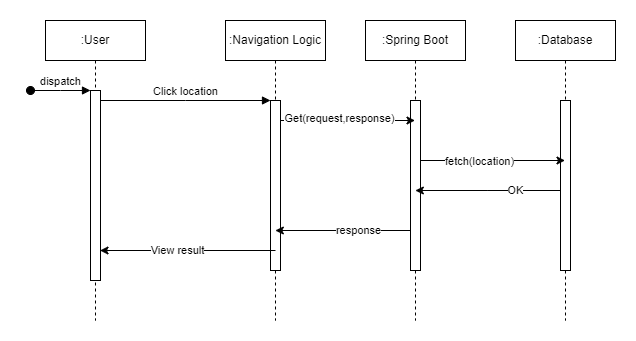

The diagram above was exported from draw.io. Its source (the exported page's mxGraphModel, read from the mxfile embedded in the PNG):
<mxGraphModel dx="1050" dy="542" grid="1" gridSize="10" guides="1" tooltips="1" connect="1" arrows="1" fold="1" page="1" pageScale="1" pageWidth="850" pageHeight="1100" math="0" shadow="0">
  <root>
    <mxCell id="0" />
    <mxCell id="1" parent="0" />
    <mxCell id="kDMmSPkJzN4kx4LOI4_C-1" value=":User" style="shape=umlLifeline;perimeter=lifelinePerimeter;whiteSpace=wrap;html=1;container=0;dropTarget=0;collapsible=0;recursiveResize=0;outlineConnect=0;portConstraint=eastwest;newEdgeStyle={&quot;edgeStyle&quot;:&quot;elbowEdgeStyle&quot;,&quot;elbow&quot;:&quot;vertical&quot;,&quot;curved&quot;:0,&quot;rounded&quot;:0};" vertex="1" parent="1">
      <mxGeometry x="140" y="90" width="100" height="300" as="geometry" />
    </mxCell>
    <mxCell id="kDMmSPkJzN4kx4LOI4_C-2" value="" style="html=1;points=[];perimeter=orthogonalPerimeter;outlineConnect=0;targetShapes=umlLifeline;portConstraint=eastwest;newEdgeStyle={&quot;edgeStyle&quot;:&quot;elbowEdgeStyle&quot;,&quot;elbow&quot;:&quot;vertical&quot;,&quot;curved&quot;:0,&quot;rounded&quot;:0};" vertex="1" parent="kDMmSPkJzN4kx4LOI4_C-1">
      <mxGeometry x="45" y="70" width="10" height="190" as="geometry" />
    </mxCell>
    <mxCell id="kDMmSPkJzN4kx4LOI4_C-3" value="dispatch" style="html=1;verticalAlign=bottom;startArrow=oval;endArrow=block;startSize=8;edgeStyle=elbowEdgeStyle;elbow=vertical;curved=0;rounded=0;" edge="1" parent="kDMmSPkJzN4kx4LOI4_C-1" target="kDMmSPkJzN4kx4LOI4_C-2">
      <mxGeometry relative="1" as="geometry">
        <mxPoint x="-15" y="70" as="sourcePoint" />
      </mxGeometry>
    </mxCell>
    <mxCell id="kDMmSPkJzN4kx4LOI4_C-4" value=":Navigation Logic" style="shape=umlLifeline;perimeter=lifelinePerimeter;whiteSpace=wrap;html=1;container=0;dropTarget=0;collapsible=0;recursiveResize=0;outlineConnect=0;portConstraint=eastwest;newEdgeStyle={&quot;edgeStyle&quot;:&quot;elbowEdgeStyle&quot;,&quot;elbow&quot;:&quot;vertical&quot;,&quot;curved&quot;:0,&quot;rounded&quot;:0};" vertex="1" parent="1">
      <mxGeometry x="320" y="90" width="100" height="300" as="geometry" />
    </mxCell>
    <mxCell id="kDMmSPkJzN4kx4LOI4_C-5" value="" style="html=1;points=[];perimeter=orthogonalPerimeter;outlineConnect=0;targetShapes=umlLifeline;portConstraint=eastwest;newEdgeStyle={&quot;edgeStyle&quot;:&quot;elbowEdgeStyle&quot;,&quot;elbow&quot;:&quot;vertical&quot;,&quot;curved&quot;:0,&quot;rounded&quot;:0};" vertex="1" parent="kDMmSPkJzN4kx4LOI4_C-4">
      <mxGeometry x="45" y="80" width="10" height="170" as="geometry" />
    </mxCell>
    <mxCell id="kDMmSPkJzN4kx4LOI4_C-6" value="Click location" style="html=1;verticalAlign=bottom;endArrow=block;edgeStyle=elbowEdgeStyle;elbow=horizontal;curved=0;rounded=0;" edge="1" parent="1" source="kDMmSPkJzN4kx4LOI4_C-2" target="kDMmSPkJzN4kx4LOI4_C-5">
      <mxGeometry relative="1" as="geometry">
        <mxPoint x="295" y="180" as="sourcePoint" />
        <Array as="points">
          <mxPoint x="280" y="170" />
        </Array>
      </mxGeometry>
    </mxCell>
    <mxCell id="kDMmSPkJzN4kx4LOI4_C-7" value=":Spring Boot" style="shape=umlLifeline;perimeter=lifelinePerimeter;whiteSpace=wrap;html=1;container=0;dropTarget=0;collapsible=0;recursiveResize=0;outlineConnect=0;portConstraint=eastwest;newEdgeStyle={&quot;edgeStyle&quot;:&quot;elbowEdgeStyle&quot;,&quot;elbow&quot;:&quot;vertical&quot;,&quot;curved&quot;:0,&quot;rounded&quot;:0};" vertex="1" parent="1">
      <mxGeometry x="460" y="90" width="100" height="300" as="geometry" />
    </mxCell>
    <mxCell id="kDMmSPkJzN4kx4LOI4_C-8" value="" style="html=1;points=[];perimeter=orthogonalPerimeter;outlineConnect=0;targetShapes=umlLifeline;portConstraint=eastwest;newEdgeStyle={&quot;edgeStyle&quot;:&quot;elbowEdgeStyle&quot;,&quot;elbow&quot;:&quot;vertical&quot;,&quot;curved&quot;:0,&quot;rounded&quot;:0};" vertex="1" parent="kDMmSPkJzN4kx4LOI4_C-7">
      <mxGeometry x="45" y="80" width="10" height="170" as="geometry" />
    </mxCell>
    <mxCell id="kDMmSPkJzN4kx4LOI4_C-9" value=":Database" style="shape=umlLifeline;perimeter=lifelinePerimeter;whiteSpace=wrap;html=1;container=0;dropTarget=0;collapsible=0;recursiveResize=0;outlineConnect=0;portConstraint=eastwest;newEdgeStyle={&quot;edgeStyle&quot;:&quot;elbowEdgeStyle&quot;,&quot;elbow&quot;:&quot;vertical&quot;,&quot;curved&quot;:0,&quot;rounded&quot;:0};" vertex="1" parent="1">
      <mxGeometry x="610" y="90" width="100" height="300" as="geometry" />
    </mxCell>
    <mxCell id="kDMmSPkJzN4kx4LOI4_C-10" value="" style="html=1;points=[];perimeter=orthogonalPerimeter;outlineConnect=0;targetShapes=umlLifeline;portConstraint=eastwest;newEdgeStyle={&quot;edgeStyle&quot;:&quot;elbowEdgeStyle&quot;,&quot;elbow&quot;:&quot;vertical&quot;,&quot;curved&quot;:0,&quot;rounded&quot;:0};" vertex="1" parent="kDMmSPkJzN4kx4LOI4_C-9">
      <mxGeometry x="45" y="80" width="10" height="170" as="geometry" />
    </mxCell>
    <mxCell id="kDMmSPkJzN4kx4LOI4_C-11" style="edgeStyle=elbowEdgeStyle;rounded=0;orthogonalLoop=1;jettySize=auto;html=1;elbow=vertical;curved=0;" edge="1" parent="1">
      <mxGeometry relative="1" as="geometry">
        <mxPoint x="375" y="190" as="sourcePoint" />
        <mxPoint x="509.5" y="190" as="targetPoint" />
      </mxGeometry>
    </mxCell>
    <mxCell id="kDMmSPkJzN4kx4LOI4_C-12" value="Get(request,response)" style="edgeLabel;html=1;align=center;verticalAlign=middle;resizable=0;points=[];" connectable="0" vertex="1" parent="kDMmSPkJzN4kx4LOI4_C-11">
      <mxGeometry x="-0.1309" y="3" relative="1" as="geometry">
        <mxPoint as="offset" />
      </mxGeometry>
    </mxCell>
    <mxCell id="kDMmSPkJzN4kx4LOI4_C-13" style="edgeStyle=elbowEdgeStyle;rounded=0;orthogonalLoop=1;jettySize=auto;html=1;elbow=vertical;curved=0;" edge="1" parent="1">
      <mxGeometry relative="1" as="geometry">
        <mxPoint x="515" y="230" as="sourcePoint" />
        <mxPoint x="659.5" y="230" as="targetPoint" />
      </mxGeometry>
    </mxCell>
    <mxCell id="kDMmSPkJzN4kx4LOI4_C-14" value="fetch(location)" style="edgeLabel;html=1;align=center;verticalAlign=middle;resizable=0;points=[];" connectable="0" vertex="1" parent="kDMmSPkJzN4kx4LOI4_C-13">
      <mxGeometry x="-0.2" relative="1" as="geometry">
        <mxPoint as="offset" />
      </mxGeometry>
    </mxCell>
    <mxCell id="kDMmSPkJzN4kx4LOI4_C-15" style="edgeStyle=elbowEdgeStyle;rounded=0;orthogonalLoop=1;jettySize=auto;html=1;elbow=vertical;curved=0;" edge="1" parent="1">
      <mxGeometry relative="1" as="geometry">
        <mxPoint x="655" y="260" as="sourcePoint" />
        <mxPoint x="509.83333333333337" y="260" as="targetPoint" />
      </mxGeometry>
    </mxCell>
    <mxCell id="kDMmSPkJzN4kx4LOI4_C-16" value="OK" style="edgeLabel;html=1;align=center;verticalAlign=middle;resizable=0;points=[];" connectable="0" vertex="1" parent="kDMmSPkJzN4kx4LOI4_C-15">
      <mxGeometry x="-0.3609" y="-1" relative="1" as="geometry">
        <mxPoint as="offset" />
      </mxGeometry>
    </mxCell>
    <mxCell id="kDMmSPkJzN4kx4LOI4_C-17" style="edgeStyle=elbowEdgeStyle;rounded=0;orthogonalLoop=1;jettySize=auto;html=1;elbow=vertical;curved=0;" edge="1" parent="1">
      <mxGeometry relative="1" as="geometry">
        <mxPoint x="505" y="300" as="sourcePoint" />
        <mxPoint x="369.83333333333337" y="300" as="targetPoint" />
      </mxGeometry>
    </mxCell>
    <mxCell id="kDMmSPkJzN4kx4LOI4_C-18" value="response" style="edgeLabel;html=1;align=center;verticalAlign=middle;resizable=0;points=[];" connectable="0" vertex="1" parent="kDMmSPkJzN4kx4LOI4_C-17">
      <mxGeometry x="-0.2177" y="-1" relative="1" as="geometry">
        <mxPoint as="offset" />
      </mxGeometry>
    </mxCell>
    <mxCell id="kDMmSPkJzN4kx4LOI4_C-19" style="edgeStyle=elbowEdgeStyle;rounded=0;orthogonalLoop=1;jettySize=auto;html=1;elbow=vertical;curved=0;" edge="1" parent="1">
      <mxGeometry relative="1" as="geometry">
        <mxPoint x="370" y="320" as="sourcePoint" />
        <mxPoint x="194.5" y="320" as="targetPoint" />
      </mxGeometry>
    </mxCell>
    <mxCell id="kDMmSPkJzN4kx4LOI4_C-20" value="View result" style="edgeLabel;html=1;align=center;verticalAlign=middle;resizable=0;points=[];" vertex="1" connectable="0" parent="kDMmSPkJzN4kx4LOI4_C-19">
      <mxGeometry x="0.1305" y="-1" relative="1" as="geometry">
        <mxPoint as="offset" />
      </mxGeometry>
    </mxCell>
  </root>
</mxGraphModel>